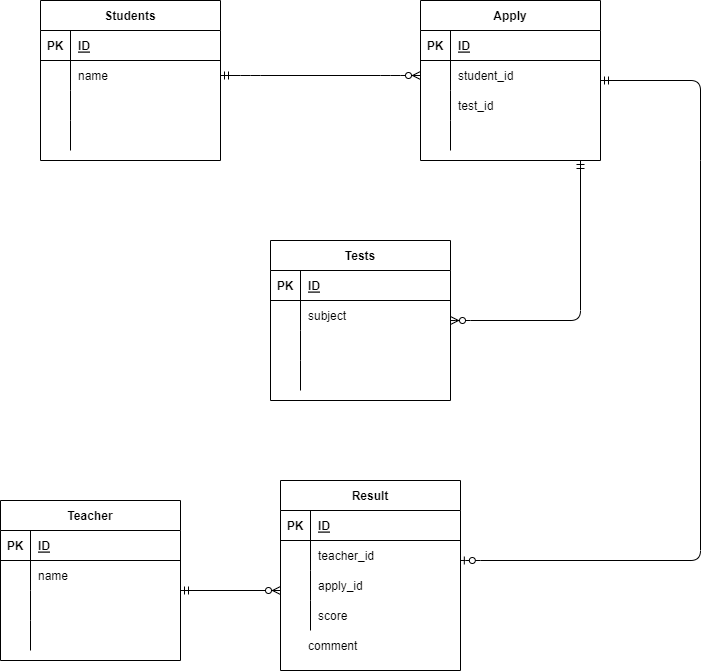

The diagram above was exported from draw.io. Its source (the exported page's mxGraphModel, read from the mxfile embedded in the PNG):
<mxGraphModel dx="213" dy="136" grid="1" gridSize="10" guides="1" tooltips="1" connect="1" arrows="1" fold="1" page="1" pageScale="1" pageWidth="827" pageHeight="1169" math="0" shadow="0">
  <root>
    <mxCell id="0" />
    <mxCell id="1" parent="0" />
    <mxCell id="2" value="Students" style="shape=table;startSize=30;container=1;collapsible=1;childLayout=tableLayout;fixedRows=1;rowLines=0;fontStyle=1;align=center;resizeLast=1;" parent="1" vertex="1">
      <mxGeometry x="60" y="40" width="180" height="160" as="geometry" />
    </mxCell>
    <mxCell id="3" value="" style="shape=partialRectangle;collapsible=0;dropTarget=0;pointerEvents=0;fillColor=none;top=0;left=0;bottom=1;right=0;points=[[0,0.5],[1,0.5]];portConstraint=eastwest;" parent="2" vertex="1">
      <mxGeometry y="30" width="180" height="30" as="geometry" />
    </mxCell>
    <mxCell id="4" value="PK" style="shape=partialRectangle;connectable=0;fillColor=none;top=0;left=0;bottom=0;right=0;fontStyle=1;overflow=hidden;" parent="3" vertex="1">
      <mxGeometry width="30" height="30" as="geometry">
        <mxRectangle width="30" height="30" as="alternateBounds" />
      </mxGeometry>
    </mxCell>
    <mxCell id="5" value="ID" style="shape=partialRectangle;connectable=0;fillColor=none;top=0;left=0;bottom=0;right=0;align=left;spacingLeft=6;fontStyle=5;overflow=hidden;" parent="3" vertex="1">
      <mxGeometry x="30" width="150" height="30" as="geometry">
        <mxRectangle width="150" height="30" as="alternateBounds" />
      </mxGeometry>
    </mxCell>
    <mxCell id="6" value="" style="shape=partialRectangle;collapsible=0;dropTarget=0;pointerEvents=0;fillColor=none;top=0;left=0;bottom=0;right=0;points=[[0,0.5],[1,0.5]];portConstraint=eastwest;" parent="2" vertex="1">
      <mxGeometry y="60" width="180" height="30" as="geometry" />
    </mxCell>
    <mxCell id="7" value="" style="shape=partialRectangle;connectable=0;fillColor=none;top=0;left=0;bottom=0;right=0;editable=1;overflow=hidden;" parent="6" vertex="1">
      <mxGeometry width="30" height="30" as="geometry">
        <mxRectangle width="30" height="30" as="alternateBounds" />
      </mxGeometry>
    </mxCell>
    <mxCell id="8" value="name" style="shape=partialRectangle;connectable=0;fillColor=none;top=0;left=0;bottom=0;right=0;align=left;spacingLeft=6;overflow=hidden;" parent="6" vertex="1">
      <mxGeometry x="30" width="150" height="30" as="geometry">
        <mxRectangle width="150" height="30" as="alternateBounds" />
      </mxGeometry>
    </mxCell>
    <mxCell id="9" value="" style="shape=partialRectangle;collapsible=0;dropTarget=0;pointerEvents=0;fillColor=none;top=0;left=0;bottom=0;right=0;points=[[0,0.5],[1,0.5]];portConstraint=eastwest;" parent="2" vertex="1">
      <mxGeometry y="90" width="180" height="30" as="geometry" />
    </mxCell>
    <mxCell id="10" value="" style="shape=partialRectangle;connectable=0;fillColor=none;top=0;left=0;bottom=0;right=0;editable=1;overflow=hidden;" parent="9" vertex="1">
      <mxGeometry width="30" height="30" as="geometry">
        <mxRectangle width="30" height="30" as="alternateBounds" />
      </mxGeometry>
    </mxCell>
    <mxCell id="11" value="" style="shape=partialRectangle;connectable=0;fillColor=none;top=0;left=0;bottom=0;right=0;align=left;spacingLeft=6;overflow=hidden;" parent="9" vertex="1">
      <mxGeometry x="30" width="150" height="30" as="geometry">
        <mxRectangle width="150" height="30" as="alternateBounds" />
      </mxGeometry>
    </mxCell>
    <mxCell id="12" value="" style="shape=partialRectangle;collapsible=0;dropTarget=0;pointerEvents=0;fillColor=none;top=0;left=0;bottom=0;right=0;points=[[0,0.5],[1,0.5]];portConstraint=eastwest;" parent="2" vertex="1">
      <mxGeometry y="120" width="180" height="30" as="geometry" />
    </mxCell>
    <mxCell id="13" value="" style="shape=partialRectangle;connectable=0;fillColor=none;top=0;left=0;bottom=0;right=0;editable=1;overflow=hidden;" parent="12" vertex="1">
      <mxGeometry width="30" height="30" as="geometry">
        <mxRectangle width="30" height="30" as="alternateBounds" />
      </mxGeometry>
    </mxCell>
    <mxCell id="14" value="" style="shape=partialRectangle;connectable=0;fillColor=none;top=0;left=0;bottom=0;right=0;align=left;spacingLeft=6;overflow=hidden;" parent="12" vertex="1">
      <mxGeometry x="30" width="150" height="30" as="geometry">
        <mxRectangle width="150" height="30" as="alternateBounds" />
      </mxGeometry>
    </mxCell>
    <mxCell id="15" value="Apply" style="shape=table;startSize=30;container=1;collapsible=1;childLayout=tableLayout;fixedRows=1;rowLines=0;fontStyle=1;align=center;resizeLast=1;" parent="1" vertex="1">
      <mxGeometry x="440" y="40" width="180" height="160" as="geometry" />
    </mxCell>
    <mxCell id="16" value="" style="shape=partialRectangle;collapsible=0;dropTarget=0;pointerEvents=0;fillColor=none;top=0;left=0;bottom=1;right=0;points=[[0,0.5],[1,0.5]];portConstraint=eastwest;" parent="15" vertex="1">
      <mxGeometry y="30" width="180" height="30" as="geometry" />
    </mxCell>
    <mxCell id="17" value="PK" style="shape=partialRectangle;connectable=0;fillColor=none;top=0;left=0;bottom=0;right=0;fontStyle=1;overflow=hidden;" parent="16" vertex="1">
      <mxGeometry width="30" height="30" as="geometry">
        <mxRectangle width="30" height="30" as="alternateBounds" />
      </mxGeometry>
    </mxCell>
    <mxCell id="18" value="ID" style="shape=partialRectangle;connectable=0;fillColor=none;top=0;left=0;bottom=0;right=0;align=left;spacingLeft=6;fontStyle=5;overflow=hidden;" parent="16" vertex="1">
      <mxGeometry x="30" width="150" height="30" as="geometry">
        <mxRectangle width="150" height="30" as="alternateBounds" />
      </mxGeometry>
    </mxCell>
    <mxCell id="19" value="" style="shape=partialRectangle;collapsible=0;dropTarget=0;pointerEvents=0;fillColor=none;top=0;left=0;bottom=0;right=0;points=[[0,0.5],[1,0.5]];portConstraint=eastwest;" parent="15" vertex="1">
      <mxGeometry y="60" width="180" height="30" as="geometry" />
    </mxCell>
    <mxCell id="20" value="" style="shape=partialRectangle;connectable=0;fillColor=none;top=0;left=0;bottom=0;right=0;editable=1;overflow=hidden;" parent="19" vertex="1">
      <mxGeometry width="30" height="30" as="geometry">
        <mxRectangle width="30" height="30" as="alternateBounds" />
      </mxGeometry>
    </mxCell>
    <mxCell id="21" value="student_id" style="shape=partialRectangle;connectable=0;fillColor=none;top=0;left=0;bottom=0;right=0;align=left;spacingLeft=6;overflow=hidden;" parent="19" vertex="1">
      <mxGeometry x="30" width="150" height="30" as="geometry">
        <mxRectangle width="150" height="30" as="alternateBounds" />
      </mxGeometry>
    </mxCell>
    <mxCell id="25" value="" style="shape=partialRectangle;collapsible=0;dropTarget=0;pointerEvents=0;fillColor=none;top=0;left=0;bottom=0;right=0;points=[[0,0.5],[1,0.5]];portConstraint=eastwest;" parent="15" vertex="1">
      <mxGeometry y="90" width="180" height="30" as="geometry" />
    </mxCell>
    <mxCell id="26" value="" style="shape=partialRectangle;connectable=0;fillColor=none;top=0;left=0;bottom=0;right=0;editable=1;overflow=hidden;" parent="25" vertex="1">
      <mxGeometry width="30" height="30" as="geometry">
        <mxRectangle width="30" height="30" as="alternateBounds" />
      </mxGeometry>
    </mxCell>
    <mxCell id="27" value="test_id" style="shape=partialRectangle;connectable=0;fillColor=none;top=0;left=0;bottom=0;right=0;align=left;spacingLeft=6;overflow=hidden;" parent="25" vertex="1">
      <mxGeometry x="30" width="150" height="30" as="geometry">
        <mxRectangle width="150" height="30" as="alternateBounds" />
      </mxGeometry>
    </mxCell>
    <mxCell id="22" value="" style="shape=partialRectangle;collapsible=0;dropTarget=0;pointerEvents=0;fillColor=none;top=0;left=0;bottom=0;right=0;points=[[0,0.5],[1,0.5]];portConstraint=eastwest;" parent="15" vertex="1">
      <mxGeometry y="120" width="180" height="30" as="geometry" />
    </mxCell>
    <mxCell id="23" value="" style="shape=partialRectangle;connectable=0;fillColor=none;top=0;left=0;bottom=0;right=0;editable=1;overflow=hidden;" parent="22" vertex="1">
      <mxGeometry width="30" height="30" as="geometry">
        <mxRectangle width="30" height="30" as="alternateBounds" />
      </mxGeometry>
    </mxCell>
    <mxCell id="24" value="" style="shape=partialRectangle;connectable=0;fillColor=none;top=0;left=0;bottom=0;right=0;align=left;spacingLeft=6;overflow=hidden;" parent="22" vertex="1">
      <mxGeometry x="30" width="150" height="30" as="geometry">
        <mxRectangle width="150" height="30" as="alternateBounds" />
      </mxGeometry>
    </mxCell>
    <mxCell id="29" value="" style="edgeStyle=entityRelationEdgeStyle;fontSize=12;html=1;endArrow=ERzeroToMany;startArrow=ERmandOne;exitX=1;exitY=0.5;exitDx=0;exitDy=0;entryX=0;entryY=0.5;entryDx=0;entryDy=0;" parent="1" source="6" target="19" edge="1">
      <mxGeometry width="100" height="100" relative="1" as="geometry">
        <mxPoint x="330" y="290" as="sourcePoint" />
        <mxPoint x="430" y="190" as="targetPoint" />
      </mxGeometry>
    </mxCell>
    <mxCell id="30" value="Tests" style="shape=table;startSize=30;container=1;collapsible=1;childLayout=tableLayout;fixedRows=1;rowLines=0;fontStyle=1;align=center;resizeLast=1;" parent="1" vertex="1">
      <mxGeometry x="290" y="280" width="180" height="160" as="geometry" />
    </mxCell>
    <mxCell id="31" value="" style="shape=partialRectangle;collapsible=0;dropTarget=0;pointerEvents=0;fillColor=none;top=0;left=0;bottom=1;right=0;points=[[0,0.5],[1,0.5]];portConstraint=eastwest;" parent="30" vertex="1">
      <mxGeometry y="30" width="180" height="30" as="geometry" />
    </mxCell>
    <mxCell id="32" value="PK" style="shape=partialRectangle;connectable=0;fillColor=none;top=0;left=0;bottom=0;right=0;fontStyle=1;overflow=hidden;" parent="31" vertex="1">
      <mxGeometry width="30" height="30" as="geometry">
        <mxRectangle width="30" height="30" as="alternateBounds" />
      </mxGeometry>
    </mxCell>
    <mxCell id="33" value="ID" style="shape=partialRectangle;connectable=0;fillColor=none;top=0;left=0;bottom=0;right=0;align=left;spacingLeft=6;fontStyle=5;overflow=hidden;" parent="31" vertex="1">
      <mxGeometry x="30" width="150" height="30" as="geometry">
        <mxRectangle width="150" height="30" as="alternateBounds" />
      </mxGeometry>
    </mxCell>
    <mxCell id="34" value="" style="shape=partialRectangle;collapsible=0;dropTarget=0;pointerEvents=0;fillColor=none;top=0;left=0;bottom=0;right=0;points=[[0,0.5],[1,0.5]];portConstraint=eastwest;" parent="30" vertex="1">
      <mxGeometry y="60" width="180" height="30" as="geometry" />
    </mxCell>
    <mxCell id="35" value="" style="shape=partialRectangle;connectable=0;fillColor=none;top=0;left=0;bottom=0;right=0;editable=1;overflow=hidden;" parent="34" vertex="1">
      <mxGeometry width="30" height="30" as="geometry">
        <mxRectangle width="30" height="30" as="alternateBounds" />
      </mxGeometry>
    </mxCell>
    <mxCell id="36" value="subject" style="shape=partialRectangle;connectable=0;fillColor=none;top=0;left=0;bottom=0;right=0;align=left;spacingLeft=6;overflow=hidden;" parent="34" vertex="1">
      <mxGeometry x="30" width="150" height="30" as="geometry">
        <mxRectangle width="150" height="30" as="alternateBounds" />
      </mxGeometry>
    </mxCell>
    <mxCell id="37" value="" style="shape=partialRectangle;collapsible=0;dropTarget=0;pointerEvents=0;fillColor=none;top=0;left=0;bottom=0;right=0;points=[[0,0.5],[1,0.5]];portConstraint=eastwest;" parent="30" vertex="1">
      <mxGeometry y="90" width="180" height="30" as="geometry" />
    </mxCell>
    <mxCell id="38" value="" style="shape=partialRectangle;connectable=0;fillColor=none;top=0;left=0;bottom=0;right=0;editable=1;overflow=hidden;" parent="37" vertex="1">
      <mxGeometry width="30" height="30" as="geometry">
        <mxRectangle width="30" height="30" as="alternateBounds" />
      </mxGeometry>
    </mxCell>
    <mxCell id="39" value="" style="shape=partialRectangle;connectable=0;fillColor=none;top=0;left=0;bottom=0;right=0;align=left;spacingLeft=6;overflow=hidden;" parent="37" vertex="1">
      <mxGeometry x="30" width="150" height="30" as="geometry">
        <mxRectangle width="150" height="30" as="alternateBounds" />
      </mxGeometry>
    </mxCell>
    <mxCell id="40" value="" style="shape=partialRectangle;collapsible=0;dropTarget=0;pointerEvents=0;fillColor=none;top=0;left=0;bottom=0;right=0;points=[[0,0.5],[1,0.5]];portConstraint=eastwest;" parent="30" vertex="1">
      <mxGeometry y="120" width="180" height="30" as="geometry" />
    </mxCell>
    <mxCell id="41" value="" style="shape=partialRectangle;connectable=0;fillColor=none;top=0;left=0;bottom=0;right=0;editable=1;overflow=hidden;" parent="40" vertex="1">
      <mxGeometry width="30" height="30" as="geometry">
        <mxRectangle width="30" height="30" as="alternateBounds" />
      </mxGeometry>
    </mxCell>
    <mxCell id="42" value="" style="shape=partialRectangle;connectable=0;fillColor=none;top=0;left=0;bottom=0;right=0;align=left;spacingLeft=6;overflow=hidden;" parent="40" vertex="1">
      <mxGeometry x="30" width="150" height="30" as="geometry">
        <mxRectangle width="150" height="30" as="alternateBounds" />
      </mxGeometry>
    </mxCell>
    <mxCell id="47" value="Result" style="shape=table;startSize=30;container=1;collapsible=1;childLayout=tableLayout;fixedRows=1;rowLines=0;fontStyle=1;align=center;resizeLast=1;" parent="1" vertex="1">
      <mxGeometry x="300" y="520" width="180" height="190" as="geometry" />
    </mxCell>
    <mxCell id="48" value="" style="shape=partialRectangle;collapsible=0;dropTarget=0;pointerEvents=0;fillColor=none;top=0;left=0;bottom=1;right=0;points=[[0,0.5],[1,0.5]];portConstraint=eastwest;" parent="47" vertex="1">
      <mxGeometry y="30" width="180" height="30" as="geometry" />
    </mxCell>
    <mxCell id="49" value="PK" style="shape=partialRectangle;connectable=0;fillColor=none;top=0;left=0;bottom=0;right=0;fontStyle=1;overflow=hidden;" parent="48" vertex="1">
      <mxGeometry width="30" height="30" as="geometry">
        <mxRectangle width="30" height="30" as="alternateBounds" />
      </mxGeometry>
    </mxCell>
    <mxCell id="50" value="ID" style="shape=partialRectangle;connectable=0;fillColor=none;top=0;left=0;bottom=0;right=0;align=left;spacingLeft=6;fontStyle=5;overflow=hidden;" parent="48" vertex="1">
      <mxGeometry x="30" width="150" height="30" as="geometry">
        <mxRectangle width="150" height="30" as="alternateBounds" />
      </mxGeometry>
    </mxCell>
    <mxCell id="54" value="" style="shape=partialRectangle;collapsible=0;dropTarget=0;pointerEvents=0;fillColor=none;top=0;left=0;bottom=0;right=0;points=[[0,0.5],[1,0.5]];portConstraint=eastwest;" parent="47" vertex="1">
      <mxGeometry y="60" width="180" height="30" as="geometry" />
    </mxCell>
    <mxCell id="55" value="" style="shape=partialRectangle;connectable=0;fillColor=none;top=0;left=0;bottom=0;right=0;editable=1;overflow=hidden;" parent="54" vertex="1">
      <mxGeometry width="30" height="30" as="geometry">
        <mxRectangle width="30" height="30" as="alternateBounds" />
      </mxGeometry>
    </mxCell>
    <mxCell id="56" value="teacher_id" style="shape=partialRectangle;connectable=0;fillColor=none;top=0;left=0;bottom=0;right=0;align=left;spacingLeft=6;overflow=hidden;" parent="54" vertex="1">
      <mxGeometry x="30" width="150" height="30" as="geometry">
        <mxRectangle width="150" height="30" as="alternateBounds" />
      </mxGeometry>
    </mxCell>
    <mxCell id="51" value="" style="shape=partialRectangle;collapsible=0;dropTarget=0;pointerEvents=0;fillColor=none;top=0;left=0;bottom=0;right=0;points=[[0,0.5],[1,0.5]];portConstraint=eastwest;" parent="47" vertex="1">
      <mxGeometry y="90" width="180" height="30" as="geometry" />
    </mxCell>
    <mxCell id="52" value="" style="shape=partialRectangle;connectable=0;fillColor=none;top=0;left=0;bottom=0;right=0;editable=1;overflow=hidden;" parent="51" vertex="1">
      <mxGeometry width="30" height="30" as="geometry">
        <mxRectangle width="30" height="30" as="alternateBounds" />
      </mxGeometry>
    </mxCell>
    <mxCell id="53" value="apply_id" style="shape=partialRectangle;connectable=0;fillColor=none;top=0;left=0;bottom=0;right=0;align=left;spacingLeft=6;overflow=hidden;" parent="51" vertex="1">
      <mxGeometry x="30" width="150" height="30" as="geometry">
        <mxRectangle width="150" height="30" as="alternateBounds" />
      </mxGeometry>
    </mxCell>
    <mxCell id="57" value="" style="shape=partialRectangle;collapsible=0;dropTarget=0;pointerEvents=0;fillColor=none;top=0;left=0;bottom=0;right=0;points=[[0,0.5],[1,0.5]];portConstraint=eastwest;" parent="47" vertex="1">
      <mxGeometry y="120" width="180" height="30" as="geometry" />
    </mxCell>
    <mxCell id="58" value="" style="shape=partialRectangle;connectable=0;fillColor=none;top=0;left=0;bottom=0;right=0;editable=1;overflow=hidden;" parent="57" vertex="1">
      <mxGeometry width="30" height="30" as="geometry">
        <mxRectangle width="30" height="30" as="alternateBounds" />
      </mxGeometry>
    </mxCell>
    <mxCell id="59" value="score" style="shape=partialRectangle;connectable=0;fillColor=none;top=0;left=0;bottom=0;right=0;align=left;spacingLeft=6;overflow=hidden;" parent="57" vertex="1">
      <mxGeometry x="30" width="150" height="30" as="geometry">
        <mxRectangle width="150" height="30" as="alternateBounds" />
      </mxGeometry>
    </mxCell>
    <mxCell id="62" value="comment" style="shape=partialRectangle;connectable=0;fillColor=none;top=0;left=0;bottom=0;right=0;align=left;spacingLeft=6;overflow=hidden;" parent="1" vertex="1">
      <mxGeometry x="320" y="670" width="150" height="30" as="geometry">
        <mxRectangle width="150" height="30" as="alternateBounds" />
      </mxGeometry>
    </mxCell>
    <mxCell id="63" value="Teacher" style="shape=table;startSize=30;container=1;collapsible=1;childLayout=tableLayout;fixedRows=1;rowLines=0;fontStyle=1;align=center;resizeLast=1;" parent="1" vertex="1">
      <mxGeometry x="20" y="540" width="180" height="160" as="geometry" />
    </mxCell>
    <mxCell id="64" value="" style="shape=partialRectangle;collapsible=0;dropTarget=0;pointerEvents=0;fillColor=none;top=0;left=0;bottom=1;right=0;points=[[0,0.5],[1,0.5]];portConstraint=eastwest;" parent="63" vertex="1">
      <mxGeometry y="30" width="180" height="30" as="geometry" />
    </mxCell>
    <mxCell id="65" value="PK" style="shape=partialRectangle;connectable=0;fillColor=none;top=0;left=0;bottom=0;right=0;fontStyle=1;overflow=hidden;" parent="64" vertex="1">
      <mxGeometry width="30" height="30" as="geometry">
        <mxRectangle width="30" height="30" as="alternateBounds" />
      </mxGeometry>
    </mxCell>
    <mxCell id="66" value="ID" style="shape=partialRectangle;connectable=0;fillColor=none;top=0;left=0;bottom=0;right=0;align=left;spacingLeft=6;fontStyle=5;overflow=hidden;" parent="64" vertex="1">
      <mxGeometry x="30" width="150" height="30" as="geometry">
        <mxRectangle width="150" height="30" as="alternateBounds" />
      </mxGeometry>
    </mxCell>
    <mxCell id="67" value="" style="shape=partialRectangle;collapsible=0;dropTarget=0;pointerEvents=0;fillColor=none;top=0;left=0;bottom=0;right=0;points=[[0,0.5],[1,0.5]];portConstraint=eastwest;" parent="63" vertex="1">
      <mxGeometry y="60" width="180" height="30" as="geometry" />
    </mxCell>
    <mxCell id="68" value="" style="shape=partialRectangle;connectable=0;fillColor=none;top=0;left=0;bottom=0;right=0;editable=1;overflow=hidden;" parent="67" vertex="1">
      <mxGeometry width="30" height="30" as="geometry">
        <mxRectangle width="30" height="30" as="alternateBounds" />
      </mxGeometry>
    </mxCell>
    <mxCell id="69" value="name" style="shape=partialRectangle;connectable=0;fillColor=none;top=0;left=0;bottom=0;right=0;align=left;spacingLeft=6;overflow=hidden;" parent="67" vertex="1">
      <mxGeometry x="30" width="150" height="30" as="geometry">
        <mxRectangle width="150" height="30" as="alternateBounds" />
      </mxGeometry>
    </mxCell>
    <mxCell id="70" value="" style="shape=partialRectangle;collapsible=0;dropTarget=0;pointerEvents=0;fillColor=none;top=0;left=0;bottom=0;right=0;points=[[0,0.5],[1,0.5]];portConstraint=eastwest;" parent="63" vertex="1">
      <mxGeometry y="90" width="180" height="30" as="geometry" />
    </mxCell>
    <mxCell id="71" value="" style="shape=partialRectangle;connectable=0;fillColor=none;top=0;left=0;bottom=0;right=0;editable=1;overflow=hidden;" parent="70" vertex="1">
      <mxGeometry width="30" height="30" as="geometry">
        <mxRectangle width="30" height="30" as="alternateBounds" />
      </mxGeometry>
    </mxCell>
    <mxCell id="72" value="" style="shape=partialRectangle;connectable=0;fillColor=none;top=0;left=0;bottom=0;right=0;align=left;spacingLeft=6;overflow=hidden;" parent="70" vertex="1">
      <mxGeometry x="30" width="150" height="30" as="geometry">
        <mxRectangle width="150" height="30" as="alternateBounds" />
      </mxGeometry>
    </mxCell>
    <mxCell id="73" value="" style="shape=partialRectangle;collapsible=0;dropTarget=0;pointerEvents=0;fillColor=none;top=0;left=0;bottom=0;right=0;points=[[0,0.5],[1,0.5]];portConstraint=eastwest;" parent="63" vertex="1">
      <mxGeometry y="120" width="180" height="30" as="geometry" />
    </mxCell>
    <mxCell id="74" value="" style="shape=partialRectangle;connectable=0;fillColor=none;top=0;left=0;bottom=0;right=0;editable=1;overflow=hidden;" parent="73" vertex="1">
      <mxGeometry width="30" height="30" as="geometry">
        <mxRectangle width="30" height="30" as="alternateBounds" />
      </mxGeometry>
    </mxCell>
    <mxCell id="75" value="" style="shape=partialRectangle;connectable=0;fillColor=none;top=0;left=0;bottom=0;right=0;align=left;spacingLeft=6;overflow=hidden;" parent="73" vertex="1">
      <mxGeometry x="30" width="150" height="30" as="geometry">
        <mxRectangle width="150" height="30" as="alternateBounds" />
      </mxGeometry>
    </mxCell>
    <mxCell id="76" value="" style="fontSize=12;html=1;endArrow=ERzeroToMany;startArrow=ERmandOne;elbow=vertical;" parent="1" edge="1">
      <mxGeometry width="100" height="100" relative="1" as="geometry">
        <mxPoint x="200" y="630" as="sourcePoint" />
        <mxPoint x="300" y="630" as="targetPoint" />
      </mxGeometry>
    </mxCell>
    <mxCell id="81" value="" style="fontSize=12;html=1;endArrow=ERzeroToMany;startArrow=ERmandOne;entryX=1;entryY=0.667;entryDx=0;entryDy=0;entryPerimeter=0;" edge="1" parent="1" target="34">
      <mxGeometry width="100" height="100" relative="1" as="geometry">
        <mxPoint x="600" y="200" as="sourcePoint" />
        <mxPoint x="530" y="420" as="targetPoint" />
        <Array as="points">
          <mxPoint x="600" y="360" />
          <mxPoint x="480" y="360" />
        </Array>
      </mxGeometry>
    </mxCell>
    <mxCell id="83" value="" style="fontSize=12;html=1;endArrow=ERzeroToOne;endFill=1;entryX=0.999;entryY=0.666;entryDx=0;entryDy=0;entryPerimeter=0;" edge="1" parent="1" target="54">
      <mxGeometry width="100" height="100" relative="1" as="geometry">
        <mxPoint x="720" y="200" as="sourcePoint" />
        <mxPoint x="590" y="690" as="targetPoint" />
        <Array as="points">
          <mxPoint x="720" y="600" />
          <mxPoint x="490" y="600" />
        </Array>
      </mxGeometry>
    </mxCell>
    <mxCell id="84" value="" style="fontSize=12;html=1;endArrow=ERmandOne;" edge="1" parent="1">
      <mxGeometry width="100" height="100" relative="1" as="geometry">
        <mxPoint x="720" y="200" as="sourcePoint" />
        <mxPoint x="620" y="120" as="targetPoint" />
        <Array as="points">
          <mxPoint x="720" y="120" />
        </Array>
      </mxGeometry>
    </mxCell>
  </root>
</mxGraphModel>